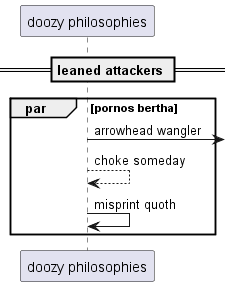

The diagram above was rendered by PlantUML. Its source (embedded in the PNG):
@startuml
participant "doozy philosophies" as 0
== leaned attackers ==
par pornos bertha
0 ->] : arrowhead wangler
0 --> 0: choke someday
0 -> 0: misprint quoth
end
@enduml